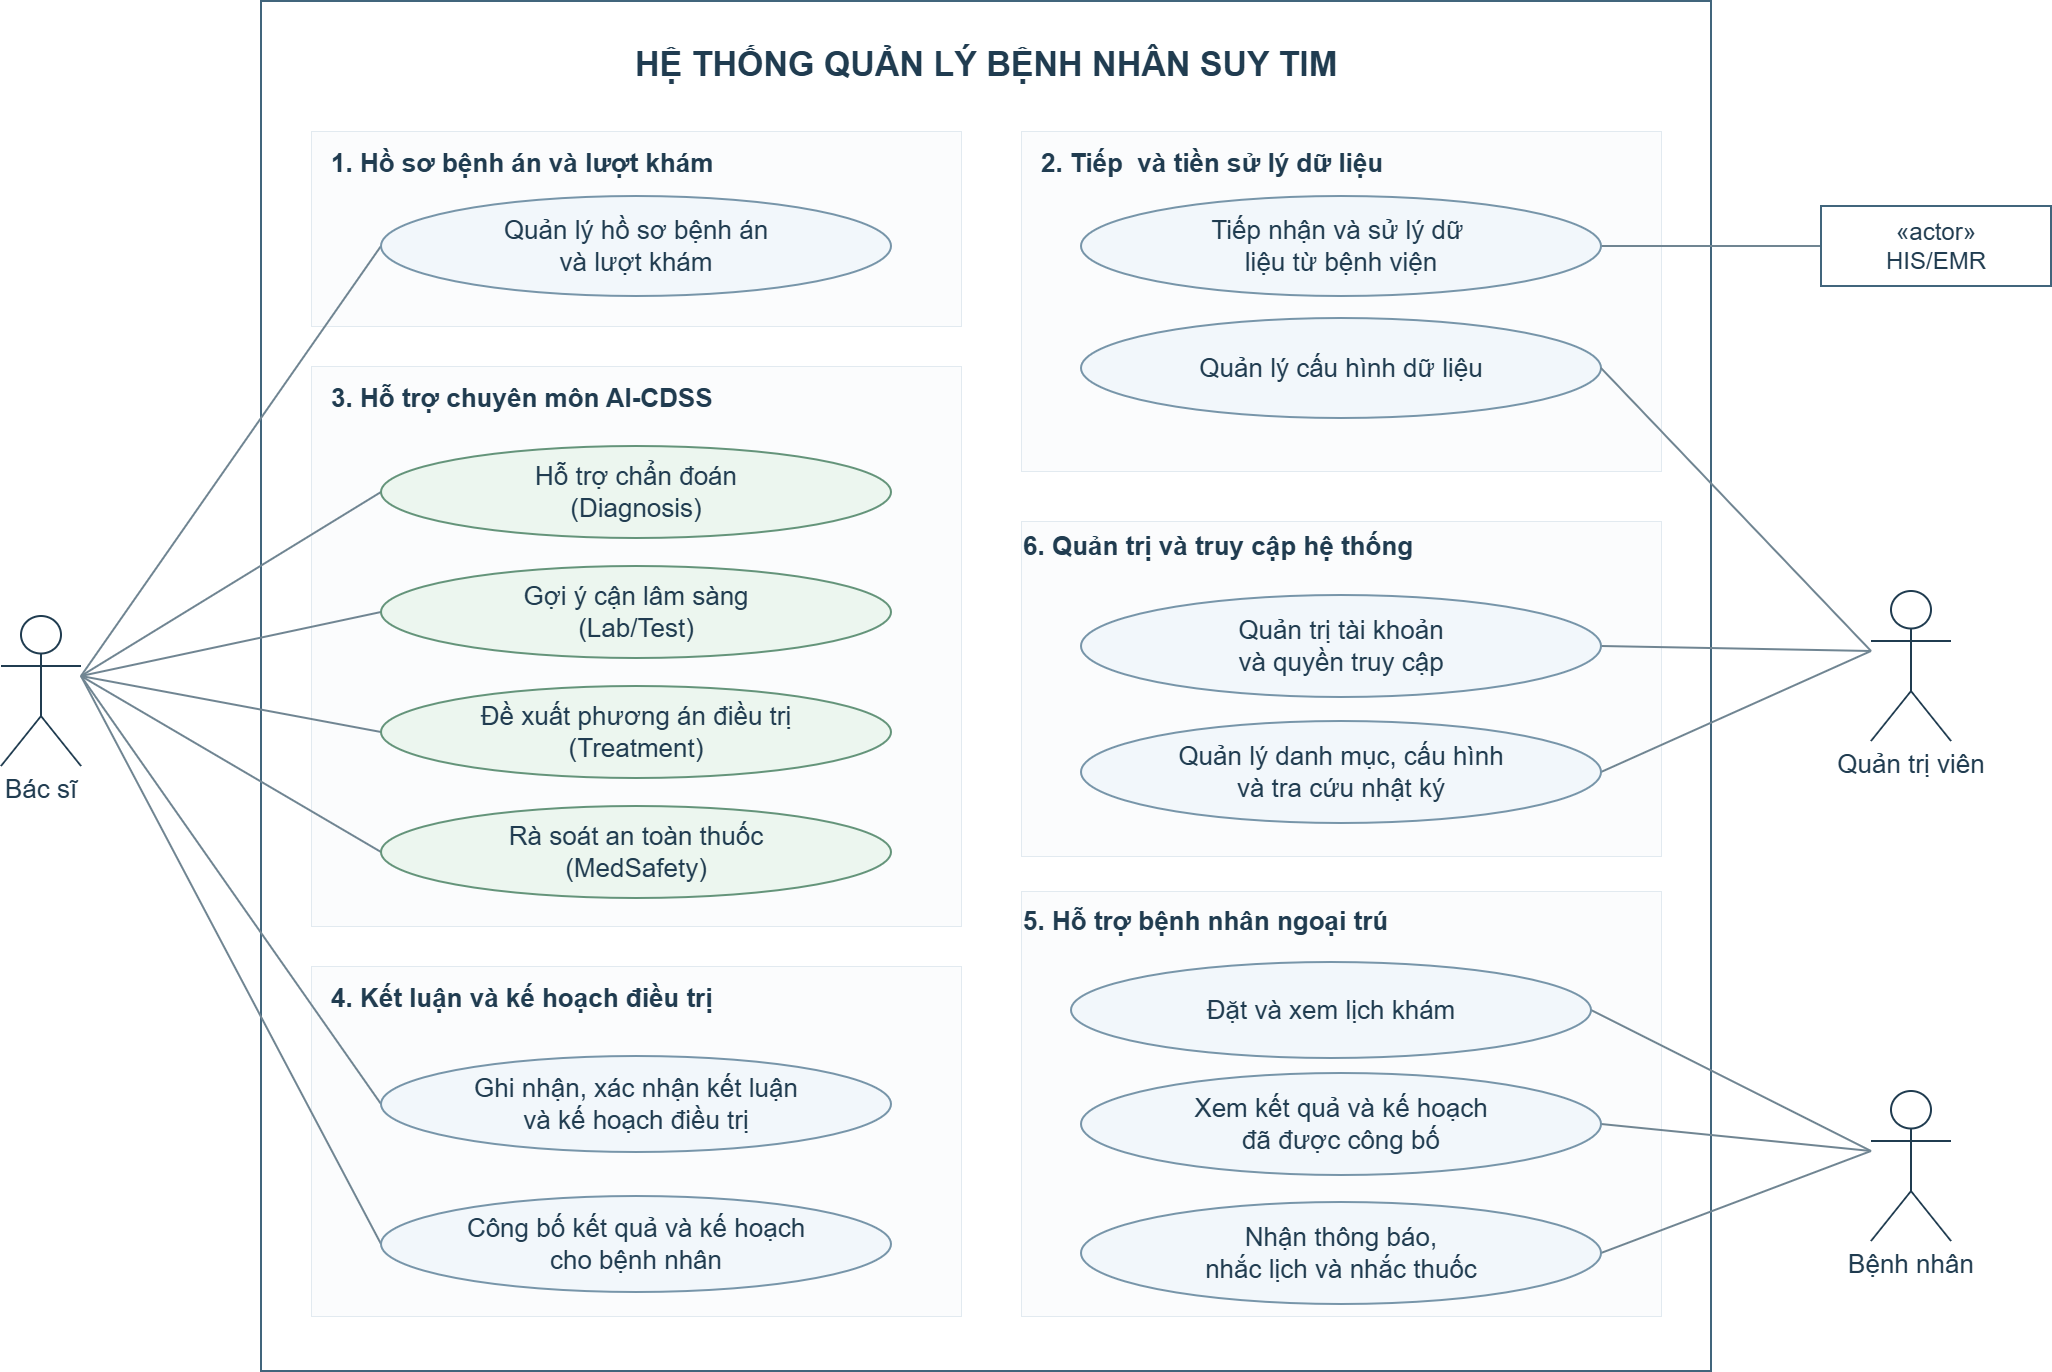

The diagram above was exported from draw.io. Its source (the exported page's mxGraphModel, read from the mxfile embedded in the PNG):
<mxGraphModel dx="2437" dy="1395" grid="1" gridSize="10" guides="1" tooltips="1" connect="1" arrows="1" fold="1" page="1" pageScale="1" pageWidth="2180" pageHeight="1500" math="0" shadow="0">
  <root>
    <mxCell id="0" />
    <mxCell id="1" parent="0" />
    <mxCell id="system" parent="1" style="rounded=0;html=0;fillColor=#FFFFFF;strokeColor=#41657C;strokeWidth=2;" ucKind="system-boundary" value="" vertex="1">
      <mxGeometry height="1370" width="1450" x="350" y="60" as="geometry" />
    </mxCell>
    <mxCell id="system-title" parent="1" style="text;html=0;whiteSpace=wrap;align=center;verticalAlign=middle;fontFamily=Arial;fontSize=34;fontStyle=1;fontColor=#203C50;strokeColor=none;fillColor=none;" ucKind="title" value="HỆ THỐNG QUẢN LÝ BỆNH NHÂN SUY TIM" vertex="1">
      <mxGeometry height="65" width="1370" x="390" y="90" as="geometry" />
    </mxCell>
    <mxCell id="g1" parent="1" style="rounded=0;html=0;fillColor=#FBFCFD;strokeColor=#E2EAF0;strokeWidth=1;" ucGroup="1" ucKind="group-panel" value="" vertex="1">
      <mxGeometry height="195" width="650" x="400" y="190" as="geometry" />
    </mxCell>
    <mxCell id="g1-title" parent="1" style="text;html=0;whiteSpace=wrap;align=left;verticalAlign=middle;fontFamily=Arial;fontSize=26;fontStyle=1;fontColor=#203C50;strokeColor=none;fillColor=none;" ucGroup="1" ucKind="group-title" value="1. Hồ sơ bệnh án và lượt khám" vertex="1">
      <mxGeometry height="40" width="614" x="418" y="202" as="geometry" />
    </mxCell>
    <mxCell id="g2" parent="1" style="rounded=0;html=0;fillColor=#FBFCFD;strokeColor=#E2EAF0;strokeWidth=1;" ucGroup="2" ucKind="group-panel" value="" vertex="1">
      <mxGeometry height="340" width="640" x="1110" y="190" as="geometry" />
    </mxCell>
    <mxCell id="g2-title" parent="1" style="text;html=0;whiteSpace=wrap;align=left;verticalAlign=middle;fontFamily=Arial;fontSize=26;fontStyle=1;fontColor=#203C50;strokeColor=none;fillColor=none;" ucGroup="2" ucKind="group-title" value="2. Tiếp  và tiền sử lý dữ liệu" vertex="1">
      <mxGeometry height="40" width="604" x="1128" y="202" as="geometry" />
    </mxCell>
    <mxCell id="g3" parent="1" style="rounded=0;html=0;fillColor=#FBFCFD;strokeColor=#E2EAF0;strokeWidth=1;" ucGroup="3" ucKind="group-panel" value="" vertex="1">
      <mxGeometry height="560" width="650" x="400" y="425" as="geometry" />
    </mxCell>
    <mxCell id="g3-title" parent="1" style="text;html=0;whiteSpace=wrap;align=left;verticalAlign=middle;fontFamily=Arial;fontSize=26;fontStyle=1;fontColor=#203C50;strokeColor=none;fillColor=none;" ucGroup="3" ucKind="group-title" value="3. Hỗ trợ chuyên môn AI-CDSS" vertex="1">
      <mxGeometry height="40" width="614" x="418" y="437" as="geometry" />
    </mxCell>
    <mxCell id="g4" parent="1" style="rounded=0;html=0;fillColor=#FBFCFD;strokeColor=#E2EAF0;strokeWidth=1;" ucGroup="4" ucKind="group-panel" value="" vertex="1">
      <mxGeometry height="350" width="650" x="400" y="1025" as="geometry" />
    </mxCell>
    <mxCell id="g4-title" parent="1" style="text;html=0;whiteSpace=wrap;align=left;verticalAlign=middle;fontFamily=Arial;fontSize=26;fontStyle=1;fontColor=#203C50;strokeColor=none;fillColor=none;" ucGroup="4" ucKind="group-title" value="4. Kết luận và kế hoạch điều trị" vertex="1">
      <mxGeometry height="40" width="614" x="418" y="1037" as="geometry" />
    </mxCell>
    <mxCell id="g5" parent="1" style="rounded=0;html=0;fillColor=#FBFCFD;strokeColor=#E2EAF0;strokeWidth=1;" ucGroup="5" ucKind="group-panel" value="" vertex="1">
      <mxGeometry height="425" width="640" x="1110" y="950" as="geometry" />
    </mxCell>
    <mxCell id="g5-title" parent="1" style="text;html=0;whiteSpace=wrap;align=left;verticalAlign=middle;fontFamily=Arial;fontSize=26;fontStyle=1;fontColor=#203C50;strokeColor=none;fillColor=none;" ucGroup="5" ucKind="group-title" value="5. Hỗ trợ bệnh nhân ngoại trú" vertex="1">
      <mxGeometry height="40" width="604" x="1110" y="960" as="geometry" />
    </mxCell>
    <mxCell id="g6" parent="1" style="rounded=0;html=0;fillColor=#FBFCFD;strokeColor=#E2EAF0;strokeWidth=1;" ucGroup="6" ucKind="group-panel" value="" vertex="1">
      <mxGeometry height="335" width="640" x="1110" y="580" as="geometry" />
    </mxCell>
    <mxCell id="g6-title" parent="1" style="text;html=0;whiteSpace=wrap;align=left;verticalAlign=middle;fontFamily=Arial;fontSize=26;fontStyle=1;fontColor=#203C50;strokeColor=none;fillColor=none;" ucGroup="6" ucKind="group-title" value="6. Quản trị và truy cập hệ thống" vertex="1">
      <mxGeometry height="40" width="604" x="1110" y="585" as="geometry" />
    </mxCell>
    <mxCell id="A01" edge="1" parent="1" source="doctor" style="edgeStyle=none;rounded=0;html=0;startArrow=none;endArrow=none;strokeColor=#708592;strokeWidth=2;exitX=1;exitY=0.4;exitPerimeter=0;entryX=0;entryY=0.5;entryPerimeter=0;" target="UC-TQ01" ucKind="association" value="">
      <mxGeometry relative="1" as="geometry" />
    </mxCell>
    <mxCell id="A02" edge="1" parent="1" source="doctor" style="edgeStyle=none;rounded=0;html=0;startArrow=none;endArrow=none;strokeColor=#708592;strokeWidth=2;exitX=1;exitY=0.4;exitPerimeter=0;entryX=0;entryY=0.5;entryPerimeter=0;" target="UC-TQ03" ucKind="association" value="">
      <mxGeometry relative="1" as="geometry" />
    </mxCell>
    <mxCell id="A03" edge="1" parent="1" source="doctor" style="edgeStyle=none;rounded=0;html=0;startArrow=none;endArrow=none;strokeColor=#708592;strokeWidth=2;exitX=1;exitY=0.4;exitPerimeter=0;entryX=0;entryY=0.5;entryPerimeter=0;" target="UC-TQ04" ucKind="association" value="">
      <mxGeometry relative="1" as="geometry" />
    </mxCell>
    <mxCell id="A04" edge="1" parent="1" source="doctor" style="edgeStyle=none;rounded=0;html=0;startArrow=none;endArrow=none;strokeColor=#708592;strokeWidth=2;exitX=1;exitY=0.4;exitPerimeter=0;entryX=0;entryY=0.5;entryPerimeter=0;" target="UC-TQ05" ucKind="association" value="">
      <mxGeometry relative="1" as="geometry" />
    </mxCell>
    <mxCell id="A05" edge="1" parent="1" source="doctor" style="edgeStyle=none;rounded=0;html=0;startArrow=none;endArrow=none;strokeColor=#708592;strokeWidth=2;exitX=1;exitY=0.4;exitPerimeter=0;entryX=0;entryY=0.5;entryPerimeter=0;" target="UC-TQ06" ucKind="association" value="">
      <mxGeometry relative="1" as="geometry" />
    </mxCell>
    <mxCell id="A06" edge="1" parent="1" source="doctor" style="edgeStyle=none;rounded=0;html=0;startArrow=none;endArrow=none;strokeColor=#708592;strokeWidth=2;exitX=1;exitY=0.4;exitPerimeter=0;entryX=0;entryY=0.5;entryPerimeter=0;" target="UC-TQ07" ucKind="association" value="">
      <mxGeometry relative="1" as="geometry" />
    </mxCell>
    <mxCell id="A07" edge="1" parent="1" source="doctor" style="edgeStyle=none;rounded=0;html=0;startArrow=none;endArrow=none;strokeColor=#708592;strokeWidth=2;exitX=1;exitY=0.4;exitPerimeter=0;entryX=0;entryY=0.5;entryPerimeter=0;" target="UC-TQ08" ucKind="association" value="">
      <mxGeometry relative="1" as="geometry" />
    </mxCell>
    <mxCell id="A09" edge="1" parent="1" source="admin" style="edgeStyle=none;rounded=0;html=0;startArrow=none;endArrow=none;strokeColor=#708592;strokeWidth=2;exitX=0;exitY=0.4;exitPerimeter=0;entryX=1;entryY=0.5;entryPerimeter=0;" target="UC-TQ12" ucKind="association" value="">
      <mxGeometry relative="1" as="geometry" />
    </mxCell>
    <mxCell id="A10" edge="1" parent="1" source="admin" style="edgeStyle=none;rounded=0;html=0;startArrow=none;endArrow=none;strokeColor=#708592;strokeWidth=2;exitX=0;exitY=0.4;exitPerimeter=0;entryX=1;entryY=0.5;entryPerimeter=0;" target="UC-TQ13" ucKind="association" value="">
      <mxGeometry relative="1" as="geometry" />
    </mxCell>
    <mxCell id="A11" edge="1" parent="1" source="patient" style="edgeStyle=none;rounded=0;html=0;startArrow=none;endArrow=none;strokeColor=#708592;strokeWidth=2;exitX=0;exitY=0.4;exitPerimeter=0;entryX=1;entryY=0.5;entryPerimeter=0;" target="UC-TQ09" ucKind="association" value="">
      <mxGeometry relative="1" as="geometry" />
    </mxCell>
    <mxCell id="A12" edge="1" parent="1" source="patient" style="edgeStyle=none;rounded=0;html=0;startArrow=none;endArrow=none;strokeColor=#708592;strokeWidth=2;exitX=0;exitY=0.4;exitPerimeter=0;entryX=1;entryY=0.5;entryPerimeter=0;" target="UC-TQ10" ucKind="association" value="">
      <mxGeometry relative="1" as="geometry" />
    </mxCell>
    <mxCell id="A13" edge="1" parent="1" source="patient" style="edgeStyle=none;rounded=0;html=0;startArrow=none;endArrow=none;strokeColor=#708592;strokeWidth=2;exitX=0;exitY=0.4;exitPerimeter=0;entryX=1;entryY=0.5;entryPerimeter=0;" target="UC-TQ11" ucKind="association" value="">
      <mxGeometry relative="1" as="geometry" />
    </mxCell>
    <mxCell id="A14" edge="1" parent="1" source="his" style="edgeStyle=none;rounded=0;html=0;startArrow=none;endArrow=none;strokeColor=#708592;strokeWidth=2;exitX=0;exitY=0.5;exitPerimeter=0;entryX=1;entryY=0.5;entryPerimeter=0;" target="UC-TQ02" ucKind="association" value="">
      <mxGeometry relative="1" as="geometry" />
    </mxCell>
    <mxCell id="UC-TQ01" frRefs="FR01,FR04,FR05,FR06,FR07" parent="1" style="ellipse;html=0;whiteSpace=wrap;align=center;verticalAlign=middle;spacing=5;fontFamily=Arial;fontSize=26;fontColor=#203C50;fillColor=#F2F7FB;strokeColor=#7795A9;strokeWidth=2;" ucGroup="1" ucKind="usecase" value="Quản lý hồ sơ bệnh án&#10;và lượt khám" vertex="1">
      <mxGeometry height="100" width="510" x="470" y="255" as="geometry" />
    </mxCell>
    <mxCell id="UC-TQ02" frRefs="FR08,FR09,FR10,FR11,FR12,FR13,FR14,FR15" parent="1" style="ellipse;html=0;whiteSpace=wrap;align=center;verticalAlign=middle;spacing=5;fontFamily=Arial;fontSize=26;fontColor=#203C50;fillColor=#F2F7FB;strokeColor=#7795A9;strokeWidth=2;" ucGroup="2" ucKind="usecase" value="Tiếp nhận và sử lý dữ &#10;liệu từ bệnh viện" vertex="1">
      <mxGeometry height="100" width="520" x="1170" y="255" as="geometry" />
    </mxCell>
    <mxCell id="UC-TQ03" frRefs="FR16,FR17" parent="1" style="ellipse;html=0;whiteSpace=wrap;align=center;verticalAlign=middle;spacing=5;fontFamily=Arial;fontSize=26;fontColor=#203C50;fillColor=#ECF6EF;strokeColor=#64947A;strokeWidth=2;" ucGroup="3" ucKind="usecase" value="Hỗ trợ chẩn đoán&#10;(Diagnosis)" vertex="1">
      <mxGeometry height="92" width="510" x="470" y="505" as="geometry" />
    </mxCell>
    <mxCell id="UC-TQ04" frRefs="FR18,FR19" parent="1" style="ellipse;html=0;whiteSpace=wrap;align=center;verticalAlign=middle;spacing=5;fontFamily=Arial;fontSize=26;fontColor=#203C50;fillColor=#ECF6EF;strokeColor=#64947A;strokeWidth=2;" ucGroup="3" ucKind="usecase" value="Gợi ý cận lâm sàng&#10;(Lab/Test)" vertex="1">
      <mxGeometry height="92" width="510" x="470" y="625" as="geometry" />
    </mxCell>
    <mxCell id="UC-TQ05" frRefs="FR20,FR21" parent="1" style="ellipse;html=0;whiteSpace=wrap;align=center;verticalAlign=middle;spacing=5;fontFamily=Arial;fontSize=26;fontColor=#203C50;fillColor=#ECF6EF;strokeColor=#64947A;strokeWidth=2;" ucGroup="3" ucKind="usecase" value="Đề xuất phương án điều trị&#10;(Treatment)" vertex="1">
      <mxGeometry height="92" width="510" x="470" y="745" as="geometry" />
    </mxCell>
    <mxCell id="UC-TQ06" frRefs="FR22,FR23,FR30" parent="1" style="ellipse;html=0;whiteSpace=wrap;align=center;verticalAlign=middle;spacing=5;fontFamily=Arial;fontSize=26;fontColor=#203C50;fillColor=#ECF6EF;strokeColor=#64947A;strokeWidth=2;" ucGroup="3" ucKind="usecase" value="Rà soát an toàn thuốc&#10;(MedSafety)" vertex="1">
      <mxGeometry height="92" width="510" x="470" y="865" as="geometry" />
    </mxCell>
    <mxCell id="UC-TQ07" frRefs="FR27,FR28,FR29,FR31,FR32" parent="1" style="ellipse;html=0;whiteSpace=wrap;align=center;verticalAlign=middle;spacing=5;fontFamily=Arial;fontSize=26;fontColor=#203C50;fillColor=#F2F7FB;strokeColor=#7795A9;strokeWidth=2;" ucGroup="4" ucKind="usecase" value="Ghi nhận, xác nhận kết luận&#10;và kế hoạch điều trị" vertex="1">
      <mxGeometry height="96" width="510" x="470" y="1115" as="geometry" />
    </mxCell>
    <mxCell id="UC-TQ08" frRefs="FR33,FR34" parent="1" style="ellipse;html=0;whiteSpace=wrap;align=center;verticalAlign=middle;spacing=5;fontFamily=Arial;fontSize=26;fontColor=#203C50;fillColor=#F2F7FB;strokeColor=#7795A9;strokeWidth=2;" ucGroup="4" ucKind="usecase" value="Công bố kết quả và kế hoạch&#10;cho bệnh nhân" vertex="1">
      <mxGeometry height="96" width="510" x="470" y="1255" as="geometry" />
    </mxCell>
    <mxCell id="UC-TQ09" frRefs="FR35" parent="1" style="ellipse;html=0;whiteSpace=wrap;align=center;verticalAlign=middle;spacing=5;fontFamily=Arial;fontSize=26;fontColor=#203C50;fillColor=#F2F7FB;strokeColor=#7795A9;strokeWidth=2;" ucGroup="5" ucKind="usecase" value="Đặt và xem lịch khám" vertex="1">
      <mxGeometry height="96" width="520" x="1160" y="1021" as="geometry" />
    </mxCell>
    <mxCell id="UC-TQ10" frRefs="FR36" parent="1" style="ellipse;html=0;whiteSpace=wrap;align=center;verticalAlign=middle;spacing=5;fontFamily=Arial;fontSize=26;fontColor=#203C50;fillColor=#F2F7FB;strokeColor=#7795A9;strokeWidth=2;" ucGroup="5" ucKind="usecase" value="Xem kết quả và kế hoạch&#10;đã được công bố" vertex="1">
      <mxGeometry height="102" width="520" x="1170" y="1132" as="geometry" />
    </mxCell>
    <mxCell id="UC-TQ11" frRefs="FR37,FR38,FR39" parent="1" style="ellipse;html=0;whiteSpace=wrap;align=center;verticalAlign=middle;spacing=5;fontFamily=Arial;fontSize=26;fontColor=#203C50;fillColor=#F2F7FB;strokeColor=#7795A9;strokeWidth=2;" ucGroup="5" ucKind="usecase" value="Nhận thông báo,&#10;nhắc lịch và nhắc thuốc" vertex="1">
      <mxGeometry height="102" width="520" x="1170" y="1261" as="geometry" />
    </mxCell>
    <mxCell id="UC-TQ12" frRefs="FR40,FR42,FR46" parent="1" style="ellipse;html=0;whiteSpace=wrap;align=center;verticalAlign=middle;spacing=5;fontFamily=Arial;fontSize=26;fontColor=#203C50;fillColor=#F2F7FB;strokeColor=#7795A9;strokeWidth=2;" ucGroup="6" ucKind="usecase" value="Quản trị tài khoản&#10;và quyền truy cập" vertex="1">
      <mxGeometry height="102" width="520" x="1170" y="654" as="geometry" />
    </mxCell>
    <mxCell id="UC-TQ13" frRefs="FR43,FR44,FR45" parent="1" style="ellipse;html=0;whiteSpace=wrap;align=center;verticalAlign=middle;spacing=5;fontFamily=Arial;fontSize=26;fontColor=#203C50;fillColor=#F2F7FB;strokeColor=#7795A9;strokeWidth=2;" ucGroup="6" ucKind="usecase" value="Quản lý danh mục, cấu hình&#10;và tra cứu nhật ký" vertex="1">
      <mxGeometry height="102" width="520" x="1170" y="780" as="geometry" />
    </mxCell>
    <mxCell id="doctor" parent="1" style="shape=umlActor;html=0;verticalLabelPosition=bottom;verticalAlign=top;align=center;fontFamily=Arial;fontSize=26;fontColor=#203C50;strokeColor=#203C50;fillColor=#FFFFFF;strokeWidth=2;" ucKind="person" value="Bác sĩ" vertex="1">
      <mxGeometry height="150" width="80" x="90" y="675" as="geometry" />
    </mxCell>
    <mxCell id="admin" parent="1" style="shape=umlActor;html=0;verticalLabelPosition=bottom;verticalAlign=top;align=center;fontFamily=Arial;fontSize=26;fontColor=#203C50;strokeColor=#203C50;fillColor=#FFFFFF;strokeWidth=2;" ucKind="person" value="Quản trị viên" vertex="1">
      <mxGeometry height="150" width="80" x="1960" y="650" as="geometry" />
    </mxCell>
    <mxCell id="patient" parent="1" style="shape=umlActor;html=0;verticalLabelPosition=bottom;verticalAlign=top;align=center;fontFamily=Arial;fontSize=26;fontColor=#203C50;strokeColor=#203C50;fillColor=#FFFFFF;strokeWidth=2;" ucKind="person" value="Bệnh nhân" vertex="1">
      <mxGeometry height="150" width="80" x="1960" y="1150" as="geometry" />
    </mxCell>
    <mxCell id="his" parent="1" style="rounded=0;html=0;whiteSpace=wrap;align=center;verticalAlign=middle;fontFamily=Arial;fontSize=24;fontColor=#203C50;strokeColor=#41657C;fillColor=#FFFFFF;strokeWidth=2;" ucKind="external-actor" value="«actor»&#10;HIS/EMR" vertex="1">
      <mxGeometry height="80" width="230" x="1910" y="265" as="geometry" />
    </mxCell>
    <mxCell id="hvgysZ8dGZsT_C1wCp9l-2" frRefs="FR08,FR09,FR10,FR11,FR12,FR13,FR14,FR15" parent="1" style="ellipse;html=0;whiteSpace=wrap;align=center;verticalAlign=middle;spacing=5;fontFamily=Arial;fontSize=26;fontColor=#203C50;fillColor=#F2F7FB;strokeColor=#7795A9;strokeWidth=2;" ucGroup="2" ucKind="usecase" value="Quản lý cấu hình dữ liệu" vertex="1">
      <mxGeometry height="100" width="520" x="1170" y="377" as="geometry" />
    </mxCell>
    <mxCell id="hvgysZ8dGZsT_C1wCp9l-5" edge="1" parent="1" style="edgeStyle=none;rounded=0;html=0;startArrow=none;endArrow=none;strokeColor=#708592;strokeWidth=2;entryX=1;entryY=0.5;entryDx=0;entryDy=0;" target="hvgysZ8dGZsT_C1wCp9l-2" ucKind="association" value="">
      <mxGeometry relative="1" as="geometry">
        <mxPoint x="1960" y="710" as="sourcePoint" />
        <mxPoint x="1690" y="541" as="targetPoint" />
      </mxGeometry>
    </mxCell>
  </root>
</mxGraphModel>